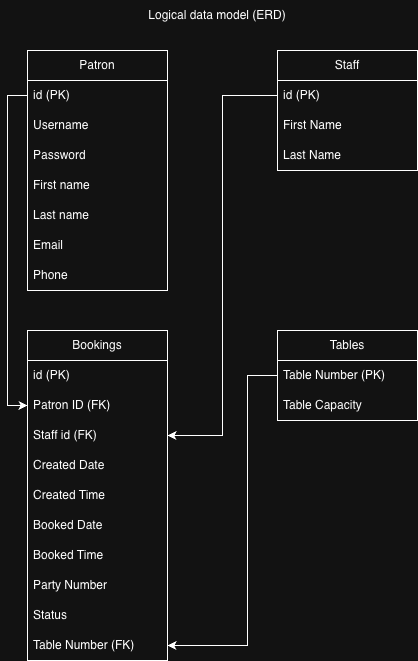

The diagram above was exported from draw.io. Its source (the exported page's mxGraphModel, read from the mxfile embedded in the PNG):
<mxGraphModel dx="1204" dy="733" grid="1" gridSize="10" guides="1" tooltips="1" connect="1" arrows="1" fold="1" page="1" pageScale="1" pageWidth="827" pageHeight="1169" math="0" shadow="0">
  <root>
    <mxCell id="0" />
    <mxCell id="1" parent="0" />
    <mxCell id="U899jCx6lgll211e8kg9-8" parent="1" style="rounded=0;whiteSpace=wrap;html=1;strokeColor=none;" value="Logical data model (ERD)" vertex="1">
      <mxGeometry height="30" width="240" x="280" y="70" as="geometry" />
    </mxCell>
    <mxCell id="SsInPhmXA97IG32aXb92-1" parent="1" style="swimlane;fontStyle=0;childLayout=stackLayout;horizontal=1;startSize=30;horizontalStack=0;resizeParent=1;resizeParentMax=0;resizeLast=0;collapsible=1;marginBottom=0;whiteSpace=wrap;html=1;miterlimit=6;" value="Patron" vertex="1">
      <mxGeometry height="240" width="140" x="210" y="120" as="geometry">
        <mxRectangle height="30" width="80" x="510" y="120" as="alternateBounds" />
      </mxGeometry>
    </mxCell>
    <mxCell id="SsInPhmXA97IG32aXb92-30" parent="SsInPhmXA97IG32aXb92-1" style="text;strokeColor=none;fillColor=none;align=left;verticalAlign=middle;spacingLeft=4;spacingRight=4;overflow=hidden;points=[[0,0.5],[1,0.5]];portConstraint=eastwest;rotatable=0;whiteSpace=wrap;html=1;" value="id (PK)" vertex="1">
      <mxGeometry height="30" width="140" y="30" as="geometry" />
    </mxCell>
    <mxCell id="UcX5zU-i5el969vVJjS3-1" parent="SsInPhmXA97IG32aXb92-1" style="text;strokeColor=none;fillColor=none;align=left;verticalAlign=middle;spacingLeft=4;spacingRight=4;overflow=hidden;points=[[0,0.5],[1,0.5]];portConstraint=eastwest;rotatable=0;whiteSpace=wrap;html=1;" value="Username" vertex="1">
      <mxGeometry height="30" width="140" y="60" as="geometry" />
    </mxCell>
    <mxCell id="zrEOcMEUjnPbHi7clWKN-1" parent="SsInPhmXA97IG32aXb92-1" style="text;strokeColor=none;fillColor=none;align=left;verticalAlign=middle;spacingLeft=4;spacingRight=4;overflow=hidden;points=[[0,0.5],[1,0.5]];portConstraint=eastwest;rotatable=0;whiteSpace=wrap;html=1;" value="Password" vertex="1">
      <mxGeometry height="30" width="140" y="90" as="geometry" />
    </mxCell>
    <mxCell id="SsInPhmXA97IG32aXb92-3" parent="SsInPhmXA97IG32aXb92-1" style="text;strokeColor=none;fillColor=none;align=left;verticalAlign=middle;spacingLeft=4;spacingRight=4;overflow=hidden;points=[[0,0.5],[1,0.5]];portConstraint=eastwest;rotatable=0;whiteSpace=wrap;html=1;" value="First name" vertex="1">
      <mxGeometry height="30" width="140" y="120" as="geometry" />
    </mxCell>
    <mxCell id="SsInPhmXA97IG32aXb92-4" parent="SsInPhmXA97IG32aXb92-1" style="text;strokeColor=none;fillColor=none;align=left;verticalAlign=middle;spacingLeft=4;spacingRight=4;overflow=hidden;points=[[0,0.5],[1,0.5]];portConstraint=eastwest;rotatable=0;whiteSpace=wrap;html=1;" value="Last name" vertex="1">
      <mxGeometry height="30" width="140" y="150" as="geometry" />
    </mxCell>
    <mxCell id="SsInPhmXA97IG32aXb92-5" parent="SsInPhmXA97IG32aXb92-1" style="text;strokeColor=none;fillColor=none;align=left;verticalAlign=middle;spacingLeft=4;spacingRight=4;overflow=hidden;points=[[0,0.5],[1,0.5]];portConstraint=eastwest;rotatable=0;whiteSpace=wrap;html=1;" value="Email" vertex="1">
      <mxGeometry height="30" width="140" y="180" as="geometry" />
    </mxCell>
    <mxCell id="SsInPhmXA97IG32aXb92-6" parent="SsInPhmXA97IG32aXb92-1" style="text;strokeColor=none;fillColor=none;align=left;verticalAlign=middle;spacingLeft=4;spacingRight=4;overflow=hidden;points=[[0,0.5],[1,0.5]];portConstraint=eastwest;rotatable=0;whiteSpace=wrap;html=1;" value="Phone" vertex="1">
      <mxGeometry height="30" width="140" y="210" as="geometry" />
    </mxCell>
    <mxCell id="SsInPhmXA97IG32aXb92-9" parent="1" style="swimlane;fontStyle=0;childLayout=stackLayout;horizontal=1;startSize=30;horizontalStack=0;resizeParent=1;resizeParentMax=0;resizeLast=0;collapsible=1;marginBottom=0;whiteSpace=wrap;html=1;" value="Staff" vertex="1">
      <mxGeometry height="120" width="140" x="460" y="120" as="geometry" />
    </mxCell>
    <mxCell id="SsInPhmXA97IG32aXb92-10" parent="SsInPhmXA97IG32aXb92-9" style="text;strokeColor=none;fillColor=none;align=left;verticalAlign=middle;spacingLeft=4;spacingRight=4;overflow=hidden;points=[[0,0.5],[1,0.5]];portConstraint=eastwest;rotatable=0;whiteSpace=wrap;html=1;" value="id (PK)" vertex="1">
      <mxGeometry height="30" width="140" y="30" as="geometry" />
    </mxCell>
    <mxCell id="SsInPhmXA97IG32aXb92-11" parent="SsInPhmXA97IG32aXb92-9" style="text;strokeColor=none;fillColor=none;align=left;verticalAlign=middle;spacingLeft=4;spacingRight=4;overflow=hidden;points=[[0,0.5],[1,0.5]];portConstraint=eastwest;rotatable=0;whiteSpace=wrap;html=1;" value="First Name" vertex="1">
      <mxGeometry height="30" width="140" y="60" as="geometry" />
    </mxCell>
    <mxCell id="SsInPhmXA97IG32aXb92-12" parent="SsInPhmXA97IG32aXb92-9" style="text;strokeColor=none;fillColor=none;align=left;verticalAlign=middle;spacingLeft=4;spacingRight=4;overflow=hidden;points=[[0,0.5],[1,0.5]];portConstraint=eastwest;rotatable=0;whiteSpace=wrap;html=1;" value="Last Name" vertex="1">
      <mxGeometry height="30" width="140" y="90" as="geometry" />
    </mxCell>
    <mxCell id="SsInPhmXA97IG32aXb92-13" parent="1" style="swimlane;fontStyle=0;childLayout=stackLayout;horizontal=1;startSize=30;horizontalStack=0;resizeParent=1;resizeParentMax=0;resizeLast=0;collapsible=1;marginBottom=0;whiteSpace=wrap;html=1;" value="Bookings" vertex="1">
      <mxGeometry height="330" width="140" x="210" y="400" as="geometry" />
    </mxCell>
    <mxCell id="SsInPhmXA97IG32aXb92-14" parent="SsInPhmXA97IG32aXb92-13" style="text;strokeColor=none;fillColor=none;align=left;verticalAlign=middle;spacingLeft=4;spacingRight=4;overflow=hidden;points=[[0,0.5],[1,0.5]];portConstraint=eastwest;rotatable=0;whiteSpace=wrap;html=1;" value="id (PK)" vertex="1">
      <mxGeometry height="30" width="140" y="30" as="geometry" />
    </mxCell>
    <mxCell id="SsInPhmXA97IG32aXb92-15" parent="SsInPhmXA97IG32aXb92-13" style="text;strokeColor=none;fillColor=none;align=left;verticalAlign=middle;spacingLeft=4;spacingRight=4;overflow=hidden;points=[[0,0.5],[1,0.5]];portConstraint=eastwest;rotatable=0;whiteSpace=wrap;html=1;" value="Patron ID (FK)" vertex="1">
      <mxGeometry height="30" width="140" y="60" as="geometry" />
    </mxCell>
    <mxCell id="SsInPhmXA97IG32aXb92-16" parent="SsInPhmXA97IG32aXb92-13" style="text;strokeColor=none;fillColor=none;align=left;verticalAlign=middle;spacingLeft=4;spacingRight=4;overflow=hidden;points=[[0,0.5],[1,0.5]];portConstraint=eastwest;rotatable=0;whiteSpace=wrap;html=1;" value="Staff id (FK)" vertex="1">
      <mxGeometry height="30" width="140" y="90" as="geometry" />
    </mxCell>
    <mxCell id="SsInPhmXA97IG32aXb92-17" parent="SsInPhmXA97IG32aXb92-13" style="text;strokeColor=none;fillColor=none;align=left;verticalAlign=middle;spacingLeft=4;spacingRight=4;overflow=hidden;points=[[0,0.5],[1,0.5]];portConstraint=eastwest;rotatable=0;whiteSpace=wrap;html=1;" value="Created Date" vertex="1">
      <mxGeometry height="30" width="140" y="120" as="geometry" />
    </mxCell>
    <mxCell id="SsInPhmXA97IG32aXb92-18" parent="SsInPhmXA97IG32aXb92-13" style="text;strokeColor=none;fillColor=none;align=left;verticalAlign=middle;spacingLeft=4;spacingRight=4;overflow=hidden;points=[[0,0.5],[1,0.5]];portConstraint=eastwest;rotatable=0;whiteSpace=wrap;html=1;" value="Created Time" vertex="1">
      <mxGeometry height="30" width="140" y="150" as="geometry" />
    </mxCell>
    <mxCell id="SsInPhmXA97IG32aXb92-19" parent="SsInPhmXA97IG32aXb92-13" style="text;strokeColor=none;fillColor=none;align=left;verticalAlign=middle;spacingLeft=4;spacingRight=4;overflow=hidden;points=[[0,0.5],[1,0.5]];portConstraint=eastwest;rotatable=0;whiteSpace=wrap;html=1;" value="Booked Date" vertex="1">
      <mxGeometry height="30" width="140" y="180" as="geometry" />
    </mxCell>
    <mxCell id="SsInPhmXA97IG32aXb92-20" parent="SsInPhmXA97IG32aXb92-13" style="text;strokeColor=none;fillColor=none;align=left;verticalAlign=middle;spacingLeft=4;spacingRight=4;overflow=hidden;points=[[0,0.5],[1,0.5]];portConstraint=eastwest;rotatable=0;whiteSpace=wrap;html=1;" value="Booked Time" vertex="1">
      <mxGeometry height="30" width="140" y="210" as="geometry" />
    </mxCell>
    <mxCell id="zrEOcMEUjnPbHi7clWKN-3" parent="SsInPhmXA97IG32aXb92-13" style="text;strokeColor=none;fillColor=none;align=left;verticalAlign=middle;spacingLeft=4;spacingRight=4;overflow=hidden;points=[[0,0.5],[1,0.5]];portConstraint=eastwest;rotatable=0;whiteSpace=wrap;html=1;" value="Party Number" vertex="1">
      <mxGeometry height="30" width="140" y="240" as="geometry" />
    </mxCell>
    <mxCell id="zrEOcMEUjnPbHi7clWKN-4" parent="SsInPhmXA97IG32aXb92-13" style="text;strokeColor=none;fillColor=none;align=left;verticalAlign=middle;spacingLeft=4;spacingRight=4;overflow=hidden;points=[[0,0.5],[1,0.5]];portConstraint=eastwest;rotatable=0;whiteSpace=wrap;html=1;" value="Status" vertex="1">
      <mxGeometry height="30" width="140" y="270" as="geometry" />
    </mxCell>
    <mxCell id="SsInPhmXA97IG32aXb92-27" parent="SsInPhmXA97IG32aXb92-13" style="text;strokeColor=none;fillColor=none;align=left;verticalAlign=middle;spacingLeft=4;spacingRight=4;overflow=hidden;points=[[0,0.5],[1,0.5]];portConstraint=eastwest;rotatable=0;whiteSpace=wrap;html=1;" value="Table Number (FK)" vertex="1">
      <mxGeometry height="30" width="140" y="300" as="geometry" />
    </mxCell>
    <mxCell id="SsInPhmXA97IG32aXb92-21" parent="1" style="swimlane;fontStyle=0;childLayout=stackLayout;horizontal=1;startSize=30;horizontalStack=0;resizeParent=1;resizeParentMax=0;resizeLast=0;collapsible=1;marginBottom=0;whiteSpace=wrap;html=1;" value="Tables" vertex="1">
      <mxGeometry height="90" width="140" x="460" y="400" as="geometry" />
    </mxCell>
    <mxCell id="SsInPhmXA97IG32aXb92-22" parent="SsInPhmXA97IG32aXb92-21" style="text;strokeColor=none;fillColor=none;align=left;verticalAlign=middle;spacingLeft=4;spacingRight=4;overflow=hidden;points=[[0,0.5],[1,0.5]];portConstraint=eastwest;rotatable=0;whiteSpace=wrap;html=1;" value="Table Number (PK)" vertex="1">
      <mxGeometry height="30" width="140" y="30" as="geometry" />
    </mxCell>
    <mxCell id="SsInPhmXA97IG32aXb92-23" parent="SsInPhmXA97IG32aXb92-21" style="text;strokeColor=none;fillColor=none;align=left;verticalAlign=middle;spacingLeft=4;spacingRight=4;overflow=hidden;points=[[0,0.5],[1,0.5]];portConstraint=eastwest;rotatable=0;whiteSpace=wrap;html=1;" value="Table Capacity" vertex="1">
      <mxGeometry height="30" width="140" y="60" as="geometry" />
    </mxCell>
    <mxCell id="SsInPhmXA97IG32aXb92-31" edge="1" parent="1" source="SsInPhmXA97IG32aXb92-30" style="edgeStyle=orthogonalEdgeStyle;rounded=0;orthogonalLoop=1;jettySize=auto;html=1;entryX=0;entryY=0.5;entryDx=0;entryDy=0;" target="SsInPhmXA97IG32aXb92-15" value="">
      <mxGeometry relative="1" as="geometry" />
    </mxCell>
    <mxCell id="SsInPhmXA97IG32aXb92-32" edge="1" parent="1" source="SsInPhmXA97IG32aXb92-10" style="edgeStyle=orthogonalEdgeStyle;rounded=0;orthogonalLoop=1;jettySize=auto;html=1;entryX=1;entryY=0.5;entryDx=0;entryDy=0;" target="SsInPhmXA97IG32aXb92-16" value="">
      <mxGeometry relative="1" as="geometry" />
    </mxCell>
    <mxCell id="SsInPhmXA97IG32aXb92-33" edge="1" parent="1" source="SsInPhmXA97IG32aXb92-22" style="edgeStyle=orthogonalEdgeStyle;rounded=0;orthogonalLoop=1;jettySize=auto;html=1;entryX=1;entryY=0.5;entryDx=0;entryDy=0;" target="SsInPhmXA97IG32aXb92-27" value="">
      <mxGeometry relative="1" as="geometry">
        <Array as="points">
          <mxPoint x="430" y="445" />
          <mxPoint x="430" y="715" />
        </Array>
      </mxGeometry>
    </mxCell>
  </root>
</mxGraphModel>